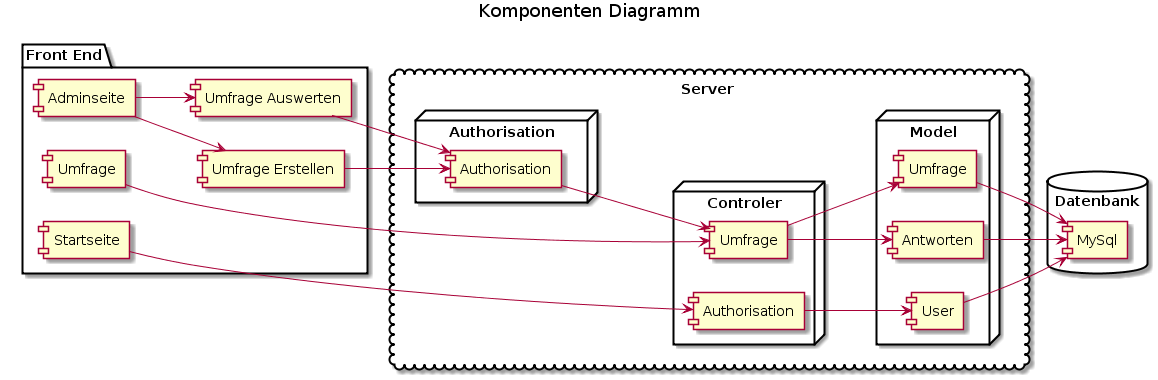

The diagram above was rendered by PlantUML. Its source (embedded in the PNG):
@startuml
title Komponenten Diagramm


left to right direction

package "Front End" {
    component [Startseite] as S
    component [Umfrage] as U
    component [Adminseite] as A
    component [Umfrage Erstellen] as UE
    component [Umfrage Auswerten] as UA
}

cloud Server {
    node "Authorisation" {
        [Authorisation] as AUS
    }
    node "Controler" {
        [Umfrage] as UC
        [Authorisation] as AU
    }
    node "Model" {
        [User] as UM
        [Umfrage] as UFM
        [Antworten] as AM
    } 
}
database "Datenbank" {
    [MySql] as DB
}

A --> UE
A --> UA
S --> AU
U --> UC
UE --> AUS
UA --> AUS
AUS --> UC
AU --> UM
UC --> UFM
UC --> AM
AM --> DB
UM --> DB
UFM --> DB
@enduml